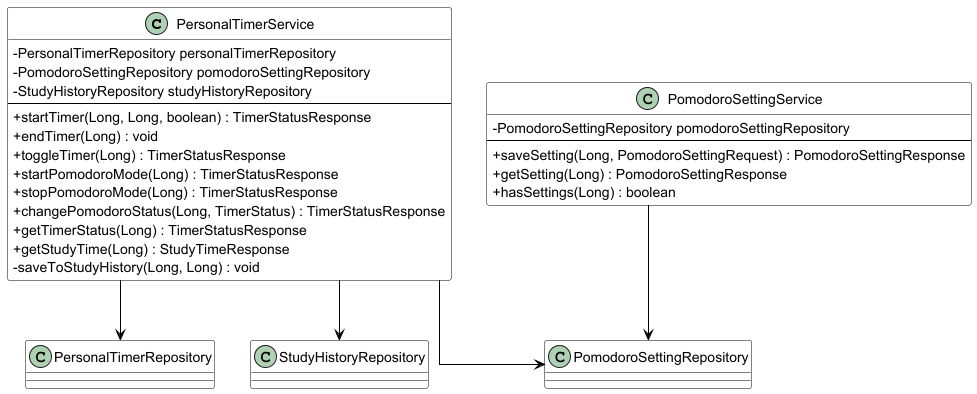

The diagram above was rendered by PlantUML. Its source (embedded in the PNG):
@startuml Timer_Service_Diagram

skinparam classAttributeIconSize 0
skinparam linetype ortho
skinparam backgroundColor #FFFFFF
skinparam class {
    BackgroundColor #FFFFFF
    BorderColor #000000
    ArrowColor #000000
}

class PersonalTimerService {
    -PersonalTimerRepository personalTimerRepository
    -PomodoroSettingRepository pomodoroSettingRepository
    -StudyHistoryRepository studyHistoryRepository
    --
    +startTimer(Long, Long, boolean) : TimerStatusResponse
    +endTimer(Long) : void
    +toggleTimer(Long) : TimerStatusResponse
    +startPomodoroMode(Long) : TimerStatusResponse
    +stopPomodoroMode(Long) : TimerStatusResponse
    +changePomodoroStatus(Long, TimerStatus) : TimerStatusResponse
    +getTimerStatus(Long) : TimerStatusResponse
    +getStudyTime(Long) : StudyTimeResponse
    -saveToStudyHistory(Long, Long) : void
}

class PomodoroSettingService {
    -PomodoroSettingRepository pomodoroSettingRepository
    --
    +saveSetting(Long, PomodoroSettingRequest) : PomodoroSettingResponse
    +getSetting(Long) : PomodoroSettingResponse
    +hasSettings(Long) : boolean
}

class PersonalTimerRepository {
}

class PomodoroSettingRepository {
}

class StudyHistoryRepository {
}

PersonalTimerService --> PersonalTimerRepository
PersonalTimerService --> PomodoroSettingRepository
PersonalTimerService --> StudyHistoryRepository
PomodoroSettingService --> PomodoroSettingRepository

@enduml